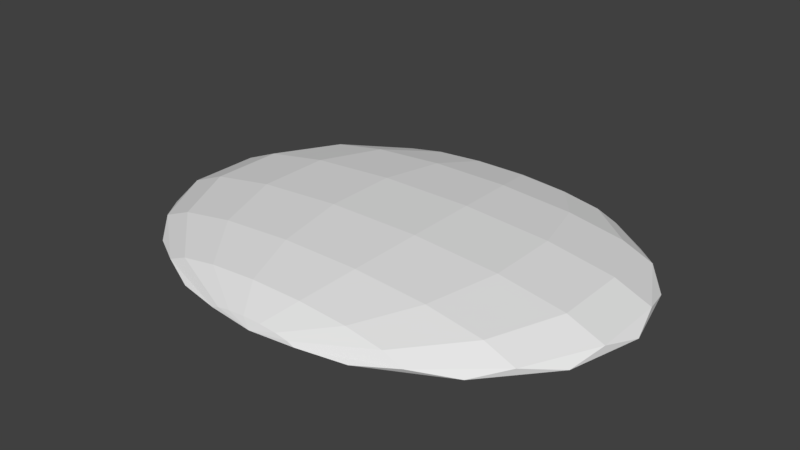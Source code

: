 # Source: EyeMesh.blend  (saved by Blender 2.78.0; exported with 4.5.12 LTS)
import bpy
from mathutils import Matrix  # noqa: F401  (used for matrix-valued properties, if any)

bpy.ops.wm.read_factory_settings(use_empty=True)
scene = bpy.context.scene
scene.name = 'Scene'

# ---- collections
col_collection_1 = bpy.data.collections.new('Collection 1'); scene.collection.children.link(col_collection_1)

# ---- world
world_world = bpy.data.worlds.new('World'); scene.world = world_world
world_world.color = (0.05088, 0.05088, 0.05088)
world_world.use_sun_shadow = False
world_world.sun_shadow_jitter_overblur = 0.0
world_world.cycles.sampling_method = 'MANUAL'

# ---- meshes
me_sphere = bpy.data.meshes.new('Sphere')
me_sphere.from_pydata([(0.1913, 0.7549, 0.008156), (0.5449, 0.64, 0.02022), (0.8155, 0.4276, 0.02946), (0.9619, 0.1502, 0.03446), (0.9619, -0.1502, 0.03446), (0.8155, -0.4276, 0.02946), (0.5449, -0.64, 0.02022), (0.1913, -0.7549, 0.008156), (0.1622, 0.7549, 0.02022), (0.4619, 0.64, 0.05459), (0.6913, 0.4276, 0.08089), (0.8155, 0.1502, 0.09513), (0.8155, -0.1502, 0.09513), (0.6913, -0.4276, 0.08089), (0.4619, -0.64, 0.05459), (0.1622, -0.7549, 0.02022), (0.1084, 0.7549, 0.02946), (0.3087, 0.64, 0.08089), (0.4619, 0.4276, 0.1203), (0.5449, 0.1502, 0.1416), (0.5449, -0.1502, 0.1416), (0.4619, -0.4276, 0.1203), (0.3087, -0.64, 0.08089), (0.1084, -0.7549, 0.02946), (-7.649e-08, -0.7697, 0.001625), (0.03806, 0.7549, 0.03446), (0.1084, 0.64, 0.09513), (0.1622, 0.4276, 0.1416), (0.1913, 0.1502, 0.1667), (0.1913, -0.1502, 0.1667), (0.1622, -0.4276, 0.1416), (0.1084, -0.64, 0.09513), (0.03806, -0.7549, 0.03446), (-0.03806, 0.7549, 0.03446), (-0.1084, 0.64, 0.09513), (-0.1622, 0.4276, 0.1416), (-0.1913, 0.1502, 0.1667), (-0.1913, -0.1502, 0.1667), (-0.1622, -0.4276, 0.1416), (-0.1084, -0.64, 0.09513), (-0.03806, -0.7549, 0.03446), (-0.1084, 0.7549, 0.02946), (-0.3087, 0.64, 0.08089), (-0.4619, 0.4276, 0.1203), (-0.5449, 0.1502, 0.1416), (-0.5449, -0.1502, 0.1416), (-0.4619, -0.4276, 0.1203), (-0.3087, -0.64, 0.08089), (-0.1084, -0.7549, 0.02946), (-0.1622, 0.7549, 0.02022), (-0.4619, 0.64, 0.05459), (-0.6913, 0.4276, 0.08089), (-0.8155, 0.1502, 0.09513), (-0.8155, -0.1502, 0.09513), (-0.6913, -0.4276, 0.08089), (-0.4619, -0.64, 0.05459), (-0.1622, -0.7549, 0.02022), (-0.1913, 0.7549, 0.008156), (-0.5449, 0.64, 0.02022), (-0.8155, 0.4276, 0.02946), (-0.9619, 0.1502, 0.03446), (-0.9619, -0.1502, 0.03446), (-0.8155, -0.4276, 0.02946), (-0.5449, -0.64, 0.02022), (-0.1913, -0.7549, 0.008156), (-0.3827, 0.7111, 0.001625), (-0.7071, 0.5442, 0.001625), (-0.9239, 0.2945, 0.001625), (-1.0, 1.192e-07, 0.001625), (-0.9239, -0.2945, 0.001625), (-0.7071, -0.5442, 0.001625), (-0.3827, -0.7111, 0.001625), (-1.957e-07, 0.7697, 0.001625), (0.3827, 0.7111, 0.001625), (0.7071, 0.5442, 0.001625), (0.9239, 0.2945, 0.001625), (1.0, 0.0, 0.001625), (0.9239, -0.2945, 0.001625), (0.7071, -0.5442, 0.001625), (0.3827, -0.7111, 0.001625)], [], [(21, 20, 12, 13), (29, 28, 19, 20), (76, 4, 3), (22, 21, 13, 14), (73, 74, 1), (73, 1, 0), (23, 22, 14, 15), (20, 19, 11, 12), (26, 25, 16, 17), (9, 8, 0, 1), (13, 12, 4, 5), (10, 9, 1, 2), (14, 13, 5, 6), (17, 16, 8, 9), (11, 10, 2, 3), (15, 14, 6, 7), (12, 11, 3, 4), (74, 2, 1), (18, 17, 9, 10), (75, 2, 74), (79, 6, 78), (24, 15, 7), (79, 7, 6), (78, 6, 5), (28, 27, 18, 19), (72, 8, 16), (31, 30, 21, 22), (30, 29, 20, 21), (27, 26, 17, 18), (37, 36, 28, 29), (32, 31, 22, 23), (72, 16, 25), (36, 35, 27, 28), (24, 23, 15), (34, 33, 25, 26), (39, 38, 30, 31), (38, 37, 29, 30), (35, 34, 26, 27), (45, 44, 36, 37), (40, 39, 31, 32), (44, 43, 35, 36), (72, 25, 33), (24, 32, 23), (42, 41, 33, 34), (47, 46, 38, 39), (46, 45, 37, 38), (43, 42, 34, 35), (53, 52, 44, 45), (52, 51, 43, 44), (24, 40, 32), (72, 33, 41), (50, 49, 41, 42), (48, 47, 39, 40), (54, 53, 45, 46), (51, 50, 42, 43), (61, 60, 52, 53), (55, 54, 46, 47), (72, 41, 49), (24, 48, 40), (58, 57, 49, 50), (56, 55, 47, 48), (60, 59, 51, 52), (59, 58, 50, 51), (60, 61, 68), (63, 62, 54, 55), (72, 49, 57), (24, 56, 48), (57, 58, 65), (62, 61, 53, 54), (59, 60, 67), (64, 63, 55, 56), (58, 59, 66), (62, 63, 70), (66, 59, 67), (61, 62, 69), (67, 60, 68), (24, 64, 56), (63, 64, 71), (65, 72, 57), (65, 58, 66), (24, 71, 64), (68, 61, 69), (73, 0, 72), (69, 62, 70), (70, 63, 71), (19, 18, 10, 11), (76, 3, 75), (77, 4, 76), (77, 78, 5), (75, 3, 2), (24, 7, 79), (72, 0, 8), (77, 5, 4)])
_uv = me_sphere.uv_layers.new(name='UVMap')
_uv.uv.foreach_set('vector', [0.09448, 0.09394, 0.02166, 0.3574, -0.2159, 0.3574, -0.1069, 0.09394, 0.332, 0.3574, 0.332, 0.6426, 0.02166, 0.6426, 0.02166, 0.3574, -0.3779, 0.5, -0.3445, 0.3574, -0.3445, 0.6426, 0.229, -0.1077, 0.09448, 0.09394, -0.1069, 0.09394, 0.09448, -0.1077, 0.1641, 1.175, -0.1207, 1.017, 0.02165, 1.108, 0.1641, 1.175, 0.02165, 1.108, 0.332, 1.217, 0.4049, -0.2168, 0.229, -0.1077, 0.09448, -0.1077, 0.3576, -0.2168, 0.02166, 0.3574, 0.02166, 0.6426, -0.2159, 0.6426, -0.2159, 0.3574, 0.4049, 1.108, 0.4666, 1.217, 0.4049, 1.217, 0.229, 1.108, 0.09448, 1.108, 0.3576, 1.217, 0.332, 1.217, 0.02165, 1.108, -0.1069, 0.09394, -0.2159, 0.3574, -0.3445, 0.3574, -0.2159, 0.09394, -0.1069, 0.9061, 0.09448, 1.108, 0.02165, 1.108, -0.2159, 0.9061, 0.09448, -0.1077, -0.1069, 0.09394, -0.2159, 0.09394, 0.02165, -0.1077, 0.229, 1.108, 0.4049, 1.217, 0.3576, 1.217, 0.09448, 1.108, -0.2159, 0.6426, -0.1069, 0.9061, -0.2159, 0.9061, -0.3445, 0.6426, 0.3576, -0.2168, 0.09448, -0.1077, 0.02165, -0.1077, 0.332, -0.2168, -0.2159, 0.3574, -0.2159, 0.6426, -0.3445, 0.6426, -0.3445, 0.3574, -0.1207, 1.017, -0.2159, 0.9061, 0.02165, 1.108, 0.09448, 0.9061, 0.229, 1.108, 0.09448, 1.108, -0.1069, 0.9061, -0.311, 0.7797, -0.2159, 0.9061, -0.1207, 1.017, 0.1641, -0.1752, 0.02165, -0.1077, -0.1207, -0.01681, 0.5, -0.2309, 0.3576, -0.2168, 0.332, -0.2168, 0.1641, -0.1752, 0.332, -0.2168, 0.02165, -0.1077, -0.1207, -0.01681, 0.02165, -0.1077, -0.2159, 0.09394, 0.332, 0.6426, 0.3576, 0.9061, 0.09448, 0.9061, 0.02166, 0.6426, 0.5, 1.231, 0.3576, 1.217, 0.4049, 1.217, 0.4049, -0.1077, 0.3576, 0.09394, 0.09448, 0.09394, 0.229, -0.1077, 0.3576, 0.09394, 0.332, 0.3574, 0.02166, 0.3574, 0.09448, 0.09394, 0.3576, 0.9061, 0.4049, 1.108, 0.229, 1.108, 0.09448, 0.9061, 0.668, 0.3574, 0.668, 0.6426, 0.332, 0.6426, 0.332, 0.3574, 0.4666, -0.2168, 0.4049, -0.1077, 0.229, -0.1077, 0.4049, -0.2168, 0.5, 1.231, 0.4049, 1.217, 0.4666, 1.217, 0.668, 0.6426, 0.6424, 0.9061, 0.3576, 0.9061, 0.332, 0.6426, 0.5, -0.2309, 0.4049, -0.2168, 0.3576, -0.2168, 0.5951, 1.108, 0.5334, 1.217, 0.4666, 1.217, 0.4049, 1.108, 0.5951, -0.1077, 0.6424, 0.09394, 0.3576, 0.09394, 0.4049, -0.1077, 0.6424, 0.09394, 0.668, 0.3574, 0.332, 0.3574, 0.3576, 0.09394, 0.6424, 0.9061, 0.5951, 1.108, 0.4049, 1.108, 0.3576, 0.9061, 0.9783, 0.3574, 0.9783, 0.6426, 0.668, 0.6426, 0.668, 0.3574, 0.5334, -0.2168, 0.5951, -0.1077, 0.4049, -0.1077, 0.4666, -0.2168, 0.9783, 0.6426, 0.9055, 0.9061, 0.6424, 0.9061, 0.668, 0.6426, 0.5, 1.231, 0.4666, 1.217, 0.5334, 1.217, 0.5, -0.2309, 0.4666, -0.2168, 0.4049, -0.2168, 0.771, 1.108, 0.5951, 1.217, 0.5334, 1.217, 0.5951, 1.108, 0.771, -0.1077, 0.9055, 0.09394, 0.6424, 0.09394, 0.5951, -0.1077, 0.9055, 0.09394, 0.9783, 0.3574, 0.668, 0.3574, 0.6424, 0.09394, 0.9055, 0.9061, 0.771, 1.108, 0.5951, 1.108, 0.6424, 0.9061, 1.216, 0.3574, 1.216, 0.6426, 0.9783, 0.6426, 0.9783, 0.3574, 1.216, 0.6426, 1.107, 0.9061, 0.9055, 0.9061, 0.9783, 0.6426, 0.5, -0.2309, 0.5334, -0.2168, 0.4666, -0.2168, 0.5, 1.231, 0.5334, 1.217, 0.5951, 1.217, 0.9055, 1.108, 0.6424, 1.217, 0.5951, 1.217, 0.771, 1.108, 0.5951, -0.2168, 0.771, -0.1077, 0.5951, -0.1077, 0.5334, -0.2168, 1.107, 0.09394, 1.216, 0.3574, 0.9783, 0.3574, 0.9055, 0.09394, 1.107, 0.9061, 0.9055, 1.108, 0.771, 1.108, 0.9055, 0.9061, 1.344, 0.3574, 1.344, 0.6426, 1.216, 0.6426, 1.216, 0.3574, 0.9055, -0.1077, 1.107, 0.09394, 0.9055, 0.09394, 0.771, -0.1077, 0.5, 1.231, 0.5951, 1.217, 0.6424, 1.217, 0.5, -0.2309, 0.5951, -0.2168, 0.5334, -0.2168, 0.9783, 1.108, 0.668, 1.217, 0.6424, 1.217, 0.9055, 1.108, 0.6424, -0.2168, 0.9055, -0.1077, 0.771, -0.1077, 0.5951, -0.2168, 1.344, 0.6426, 1.216, 0.9061, 1.107, 0.9061, 1.216, 0.6426, 1.216, 0.9061, 0.9783, 1.108, 0.9055, 1.108, 1.107, 0.9061, 1.344, 0.6426, 1.344, 0.3574, 1.378, 0.5, 0.9783, -0.1077, 1.216, 0.09394, 1.107, 0.09394, 0.9055, -0.1077, 0.5, 1.231, 0.6424, 1.217, 0.668, 1.217, 0.5, -0.2309, 0.6424, -0.2168, 0.5951, -0.2168, 0.668, 1.217, 0.9783, 1.108, 0.8359, 1.175, 1.216, 0.09394, 1.344, 0.3574, 1.216, 0.3574, 1.107, 0.09394, 1.216, 0.9061, 1.344, 0.6426, 1.311, 0.7797, 0.668, -0.2168, 0.9783, -0.1077, 0.9055, -0.1077, 0.6424, -0.2168, 0.9783, 1.108, 1.216, 0.9061, 1.121, 1.017, 1.216, 0.09394, 0.9783, -0.1077, 1.121, -0.01681, 1.121, 1.017, 1.216, 0.9061, 1.311, 0.7797, 1.344, 0.3574, 1.216, 0.09394, 1.311, 0.2203, 1.311, 0.7797, 1.344, 0.6426, 1.378, 0.5, 0.5, -0.2309, 0.668, -0.2168, 0.6424, -0.2168, 0.9783, -0.1077, 0.668, -0.2168, 0.8359, -0.1752, 0.8359, 1.175, 0.5, 1.231, 0.668, 1.217, 0.8359, 1.175, 0.9783, 1.108, 1.121, 1.017, 0.5, -0.2309, 0.8359, -0.1752, 0.668, -0.2168, 1.378, 0.5, 1.344, 0.3574, 1.311, 0.2203, 0.1641, 1.175, 0.332, 1.217, 0.5, 1.231, 1.311, 0.2203, 1.216, 0.09394, 1.121, -0.01681, 1.121, -0.01681, 0.9783, -0.1077, 0.8359, -0.1752, 0.02166, 0.6426, 0.09448, 0.9061, -0.1069, 0.9061, -0.2159, 0.6426, -0.3779, 0.5, -0.3445, 0.6426, -0.311, 0.7797, -0.311, 0.2203, -0.3445, 0.3574, -0.3779, 0.5, -0.311, 0.2203, -0.1207, -0.01681, -0.2159, 0.09394, -0.311, 0.7797, -0.3445, 0.6426, -0.2159, 0.9061, 0.5, -0.2309, 0.332, -0.2168, 0.1641, -0.1752, 0.5, 1.231, 0.332, 1.217, 0.3576, 1.217, -0.311, 0.2203, -0.2159, 0.09394, -0.3445, 0.3574])
me_sphere.use_remesh_preserve_volume = False
me_sphere.use_remesh_preserve_attributes = False
me_sphere.use_mirror_vertex_groups = False
me_sphere.update()

# ---- objects
ob_eyemesh = bpy.data.objects.new('EyeMesh', me_sphere)

# ---- transforms, parenting, visibility, modifiers, constraints
ob_eyemesh.location = (0.0, 0.0, 0.0)
ob_eyemesh.lineart.crease_threshold = 0.0

# ---- collection membership
col_collection_1.objects.link(ob_eyemesh)

# ---- scene / render settings (as saved in the file)
scene.frame_start = 1; scene.frame_end = 250; scene.frame_set(1)
scene.render.engine = 'BLENDER_EEVEE_NEXT'
scene.render.resolution_percentage = 50
scene.render.dither_intensity = 0.0
scene.cycles.use_denoising = False
scene.cycles.samples = 128
scene.cycles.sampling_pattern = 'TABULATED_SOBOL'
scene.cycles.light_sampling_threshold = 0.0
scene.cycles.use_adaptive_sampling = False
scene.cycles.use_light_tree = False
scene.cycles.blur_glossy = 0.0
scene.cycles.sample_clamp_indirect = 0.0
scene.view_settings.view_transform = 'Standard'
bpy.context.view_layer.update()

# ---- added for rendering (the .blend has no active camera and no usable light): camera, sun
cam_auto = bpy.data.cameras.new('AutoCamera')
cam_auto.lens = 50.0
cam_auto.sensor_width = 36.0
cam_auto.clip_end = 1000.0
ob_auto_camera = bpy.data.objects.new('AutoCamera', cam_auto)
scene.collection.objects.link(ob_auto_camera)
ob_auto_camera.location = (2.34007, -2.80808, 1.95621)
ob_auto_camera.rotation_euler = (1.09748, -7.21219e-08, 0.694738)
scene.camera = ob_auto_camera
light_auto_sun = bpy.data.lights.new('AutoSun', 'SUN')
light_auto_sun.energy = 3.0
light_auto_sun.angle = 0.0523599
ob_auto_sun = bpy.data.objects.new('AutoSun', light_auto_sun)
scene.collection.objects.link(ob_auto_sun)
ob_auto_sun.rotation_euler = (0.872665, 0.174533, 0.523599)
bpy.context.view_layer.update()
